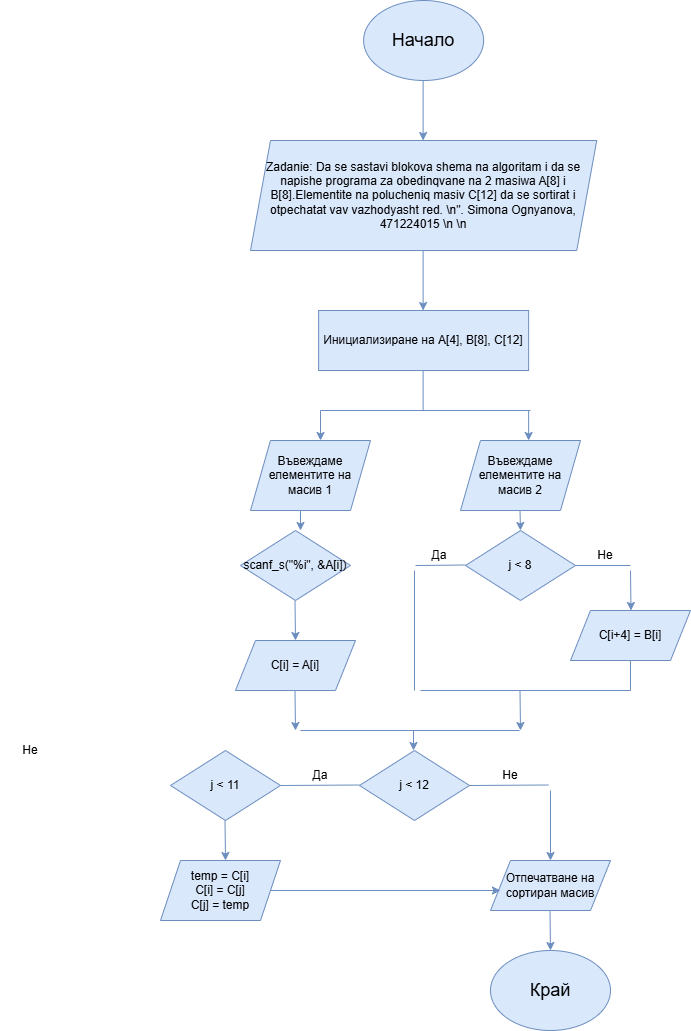

The diagram above was exported from draw.io. Its source (the exported page's mxGraphModel, read from the mxfile embedded in the PNG):
<mxGraphModel dx="753" dy="1633" grid="1" gridSize="10" guides="1" tooltips="1" connect="1" arrows="1" fold="1" page="1" pageScale="1" pageWidth="827" pageHeight="1169" math="0" shadow="0">
  <root>
    <mxCell id="0" />
    <mxCell id="1" parent="0" />
    <mxCell id="HKMGkaUc4CF1Jb3EnTQ1-1" value="Начало" style="ellipse;whiteSpace=wrap;html=1;fillColor=#dae8fc;strokeColor=#6c8ebf;fontSize=18;" parent="1" vertex="1">
      <mxGeometry x="363.12" y="-50" width="120" height="80" as="geometry" />
    </mxCell>
    <mxCell id="HKMGkaUc4CF1Jb3EnTQ1-2" value="" style="endArrow=classic;html=1;rounded=0;fillColor=#dae8fc;strokeColor=#6c8ebf;" parent="1" edge="1">
      <mxGeometry width="50" height="50" relative="1" as="geometry">
        <mxPoint x="422.62" y="30" as="sourcePoint" />
        <mxPoint x="422.62" y="90" as="targetPoint" />
      </mxGeometry>
    </mxCell>
    <mxCell id="HKMGkaUc4CF1Jb3EnTQ1-3" value="Zadanie: Da se sastavi blokova shema na algoritam i da se napishe programa za obedinqvane na 2 masiwa A[8] i B[8].&lt;span style=&quot;background-color: transparent; color: light-dark(rgb(0, 0, 0), rgb(255, 255, 255));&quot;&gt;Elementite na polucheniq masiv C[12] da se sortirat i otpechatat vav vazhodyasht red. \n&quot;.&amp;nbsp;&lt;/span&gt;Simona Ognyanova, 471224015 \n \n" style="shape=parallelogram;perimeter=parallelogramPerimeter;whiteSpace=wrap;html=1;fixedSize=1;fillColor=#dae8fc;strokeColor=#6c8ebf;" parent="1" vertex="1">
      <mxGeometry x="250" y="90" width="346.25" height="110" as="geometry" />
    </mxCell>
    <mxCell id="HKMGkaUc4CF1Jb3EnTQ1-16" value="Не" style="text;html=1;align=center;verticalAlign=middle;whiteSpace=wrap;rounded=0;" parent="1" vertex="1">
      <mxGeometry y="685" width="60" height="30" as="geometry" />
    </mxCell>
    <mxCell id="okjvHLc8BriZj6w-05UF-1" value="" style="endArrow=classic;html=1;rounded=0;fillColor=#dae8fc;strokeColor=#6c8ebf;" edge="1" parent="1">
      <mxGeometry width="50" height="50" relative="1" as="geometry">
        <mxPoint x="422.62" y="200" as="sourcePoint" />
        <mxPoint x="422.62" y="260" as="targetPoint" />
      </mxGeometry>
    </mxCell>
    <mxCell id="okjvHLc8BriZj6w-05UF-2" value="Инициализиране на A[4], B[8], C[12]" style="rounded=0;whiteSpace=wrap;html=1;fillColor=#dae8fc;strokeColor=#6c8ebf;" vertex="1" parent="1">
      <mxGeometry x="318.13" y="260" width="210" height="60" as="geometry" />
    </mxCell>
    <mxCell id="okjvHLc8BriZj6w-05UF-3" value="" style="endArrow=none;html=1;rounded=0;fillColor=#dae8fc;strokeColor=#6c8ebf;" edge="1" parent="1">
      <mxGeometry width="50" height="50" relative="1" as="geometry">
        <mxPoint x="422.62" y="360" as="sourcePoint" />
        <mxPoint x="422.62" y="320" as="targetPoint" />
      </mxGeometry>
    </mxCell>
    <mxCell id="okjvHLc8BriZj6w-05UF-4" value="" style="endArrow=none;html=1;rounded=0;fillColor=#dae8fc;strokeColor=#6c8ebf;" edge="1" parent="1">
      <mxGeometry width="50" height="50" relative="1" as="geometry">
        <mxPoint x="320" y="360" as="sourcePoint" />
        <mxPoint x="530" y="360" as="targetPoint" />
      </mxGeometry>
    </mxCell>
    <mxCell id="okjvHLc8BriZj6w-05UF-5" value="" style="endArrow=classic;html=1;rounded=0;fillColor=#dae8fc;strokeColor=#6c8ebf;" edge="1" parent="1">
      <mxGeometry width="50" height="50" relative="1" as="geometry">
        <mxPoint x="320" y="360" as="sourcePoint" />
        <mxPoint x="320" y="390" as="targetPoint" />
      </mxGeometry>
    </mxCell>
    <mxCell id="okjvHLc8BriZj6w-05UF-7" value="" style="endArrow=classic;html=1;rounded=0;fillColor=#dae8fc;strokeColor=#6c8ebf;" edge="1" parent="1">
      <mxGeometry width="50" height="50" relative="1" as="geometry">
        <mxPoint x="528.13" y="360" as="sourcePoint" />
        <mxPoint x="528.13" y="390" as="targetPoint" />
      </mxGeometry>
    </mxCell>
    <mxCell id="okjvHLc8BriZj6w-05UF-8" value="Въвеждаме елементите на масив 1" style="shape=parallelogram;perimeter=parallelogramPerimeter;whiteSpace=wrap;html=1;fixedSize=1;fillColor=#dae8fc;strokeColor=#6c8ebf;" vertex="1" parent="1">
      <mxGeometry x="250" y="390" width="120" height="70" as="geometry" />
    </mxCell>
    <mxCell id="okjvHLc8BriZj6w-05UF-9" value="Въвеждаме елементите на масив 2" style="shape=parallelogram;perimeter=parallelogramPerimeter;whiteSpace=wrap;html=1;fixedSize=1;fillColor=#dae8fc;strokeColor=#6c8ebf;" vertex="1" parent="1">
      <mxGeometry x="460" y="390" width="120" height="70" as="geometry" />
    </mxCell>
    <mxCell id="okjvHLc8BriZj6w-05UF-10" value="" style="endArrow=classic;html=1;rounded=0;fillColor=#dae8fc;strokeColor=#6c8ebf;" edge="1" parent="1">
      <mxGeometry width="50" height="50" relative="1" as="geometry">
        <mxPoint x="300" y="460" as="sourcePoint" />
        <mxPoint x="300" y="480" as="targetPoint" />
      </mxGeometry>
    </mxCell>
    <mxCell id="okjvHLc8BriZj6w-05UF-11" value="" style="endArrow=classic;html=1;rounded=0;fillColor=#dae8fc;strokeColor=#6c8ebf;" edge="1" parent="1">
      <mxGeometry width="50" height="50" relative="1" as="geometry">
        <mxPoint x="519.5" y="460" as="sourcePoint" />
        <mxPoint x="520" y="480" as="targetPoint" />
      </mxGeometry>
    </mxCell>
    <mxCell id="okjvHLc8BriZj6w-05UF-12" value="scanf_s(&quot;%i&quot;, &amp;amp;A[i])" style="rhombus;whiteSpace=wrap;html=1;fillColor=#dae8fc;strokeColor=#6c8ebf;" vertex="1" parent="1">
      <mxGeometry x="240" y="480" width="110" height="70" as="geometry" />
    </mxCell>
    <mxCell id="okjvHLc8BriZj6w-05UF-17" value="" style="endArrow=classic;html=1;rounded=0;fillColor=#dae8fc;strokeColor=#6c8ebf;" edge="1" parent="1">
      <mxGeometry width="50" height="50" relative="1" as="geometry">
        <mxPoint x="294.5" y="550" as="sourcePoint" />
        <mxPoint x="295" y="590" as="targetPoint" />
      </mxGeometry>
    </mxCell>
    <mxCell id="okjvHLc8BriZj6w-05UF-19" value="C[i] = A[i]" style="shape=parallelogram;perimeter=parallelogramPerimeter;whiteSpace=wrap;html=1;fixedSize=1;fillColor=#dae8fc;strokeColor=#6c8ebf;" vertex="1" parent="1">
      <mxGeometry x="235" y="590" width="120" height="50" as="geometry" />
    </mxCell>
    <mxCell id="okjvHLc8BriZj6w-05UF-20" value="j &amp;lt; 8" style="rhombus;whiteSpace=wrap;html=1;fillColor=#dae8fc;strokeColor=#6c8ebf;" vertex="1" parent="1">
      <mxGeometry x="465" y="480" width="110" height="70" as="geometry" />
    </mxCell>
    <mxCell id="okjvHLc8BriZj6w-05UF-21" value="" style="endArrow=none;html=1;rounded=0;fillColor=#dae8fc;strokeColor=#6c8ebf;" edge="1" parent="1">
      <mxGeometry width="50" height="50" relative="1" as="geometry">
        <mxPoint x="415" y="515" as="sourcePoint" />
        <mxPoint x="465" y="514.5" as="targetPoint" />
      </mxGeometry>
    </mxCell>
    <mxCell id="okjvHLc8BriZj6w-05UF-22" value="" style="endArrow=none;html=1;rounded=0;fillColor=#dae8fc;strokeColor=#6c8ebf;" edge="1" parent="1">
      <mxGeometry width="50" height="50" relative="1" as="geometry">
        <mxPoint x="575" y="515" as="sourcePoint" />
        <mxPoint x="630" y="515" as="targetPoint" />
      </mxGeometry>
    </mxCell>
    <mxCell id="okjvHLc8BriZj6w-05UF-24" value="" style="endArrow=classic;html=1;rounded=0;fillColor=#dae8fc;strokeColor=#6c8ebf;" edge="1" parent="1">
      <mxGeometry width="50" height="50" relative="1" as="geometry">
        <mxPoint x="630" y="520" as="sourcePoint" />
        <mxPoint x="630.5" y="560" as="targetPoint" />
      </mxGeometry>
    </mxCell>
    <mxCell id="okjvHLc8BriZj6w-05UF-25" value="" style="endArrow=none;html=1;rounded=0;fillColor=#dae8fc;strokeColor=#6c8ebf;" edge="1" parent="1">
      <mxGeometry width="50" height="50" relative="1" as="geometry">
        <mxPoint x="414" y="640" as="sourcePoint" />
        <mxPoint x="414" y="520" as="targetPoint" />
      </mxGeometry>
    </mxCell>
    <mxCell id="okjvHLc8BriZj6w-05UF-26" value="" style="endArrow=none;html=1;rounded=0;fillColor=#dae8fc;strokeColor=#6c8ebf;" edge="1" parent="1">
      <mxGeometry width="50" height="50" relative="1" as="geometry">
        <mxPoint x="420" y="640" as="sourcePoint" />
        <mxPoint x="630" y="640" as="targetPoint" />
      </mxGeometry>
    </mxCell>
    <mxCell id="okjvHLc8BriZj6w-05UF-27" value="C[i+4] = B[i]" style="shape=parallelogram;perimeter=parallelogramPerimeter;whiteSpace=wrap;html=1;fixedSize=1;fillColor=#dae8fc;strokeColor=#6c8ebf;" vertex="1" parent="1">
      <mxGeometry x="570" y="560" width="120" height="50" as="geometry" />
    </mxCell>
    <mxCell id="okjvHLc8BriZj6w-05UF-28" value="" style="endArrow=none;html=1;rounded=0;fillColor=#dae8fc;strokeColor=#6c8ebf;" edge="1" parent="1">
      <mxGeometry width="50" height="50" relative="1" as="geometry">
        <mxPoint x="630" y="640" as="sourcePoint" />
        <mxPoint x="630" y="610" as="targetPoint" />
      </mxGeometry>
    </mxCell>
    <mxCell id="okjvHLc8BriZj6w-05UF-30" value="" style="endArrow=classic;html=1;rounded=0;fillColor=#dae8fc;strokeColor=#6c8ebf;" edge="1" parent="1">
      <mxGeometry width="50" height="50" relative="1" as="geometry">
        <mxPoint x="294.5" y="640" as="sourcePoint" />
        <mxPoint x="295" y="680" as="targetPoint" />
      </mxGeometry>
    </mxCell>
    <mxCell id="okjvHLc8BriZj6w-05UF-31" value="" style="endArrow=classic;html=1;rounded=0;fillColor=#dae8fc;strokeColor=#6c8ebf;" edge="1" parent="1">
      <mxGeometry width="50" height="50" relative="1" as="geometry">
        <mxPoint x="519.5" y="640" as="sourcePoint" />
        <mxPoint x="520" y="680" as="targetPoint" />
      </mxGeometry>
    </mxCell>
    <mxCell id="okjvHLc8BriZj6w-05UF-33" value="" style="endArrow=none;html=1;rounded=0;fillColor=#dae8fc;strokeColor=#6c8ebf;" edge="1" parent="1">
      <mxGeometry width="50" height="50" relative="1" as="geometry">
        <mxPoint x="300" y="680" as="sourcePoint" />
        <mxPoint x="519" y="680" as="targetPoint" />
      </mxGeometry>
    </mxCell>
    <mxCell id="okjvHLc8BriZj6w-05UF-34" value="" style="endArrow=classic;html=1;rounded=0;fillColor=#dae8fc;strokeColor=#6c8ebf;" edge="1" parent="1">
      <mxGeometry width="50" height="50" relative="1" as="geometry">
        <mxPoint x="413" y="680" as="sourcePoint" />
        <mxPoint x="413" y="700" as="targetPoint" />
      </mxGeometry>
    </mxCell>
    <mxCell id="okjvHLc8BriZj6w-05UF-35" value="j &amp;lt; 12" style="rhombus;whiteSpace=wrap;html=1;fillColor=#dae8fc;strokeColor=#6c8ebf;" vertex="1" parent="1">
      <mxGeometry x="359" y="700" width="110" height="70" as="geometry" />
    </mxCell>
    <mxCell id="okjvHLc8BriZj6w-05UF-36" value="" style="endArrow=none;html=1;rounded=0;fillColor=#dae8fc;strokeColor=#6c8ebf;" edge="1" parent="1">
      <mxGeometry width="50" height="50" relative="1" as="geometry">
        <mxPoint x="280" y="735" as="sourcePoint" />
        <mxPoint x="359" y="734.5" as="targetPoint" />
      </mxGeometry>
    </mxCell>
    <mxCell id="okjvHLc8BriZj6w-05UF-37" value="" style="endArrow=none;html=1;rounded=0;fillColor=#dae8fc;strokeColor=#6c8ebf;" edge="1" parent="1">
      <mxGeometry width="50" height="50" relative="1" as="geometry">
        <mxPoint x="469" y="735" as="sourcePoint" />
        <mxPoint x="548" y="734.5" as="targetPoint" />
      </mxGeometry>
    </mxCell>
    <mxCell id="okjvHLc8BriZj6w-05UF-38" value="j &amp;lt; 11" style="rhombus;whiteSpace=wrap;html=1;fillColor=#dae8fc;strokeColor=#6c8ebf;" vertex="1" parent="1">
      <mxGeometry x="170" y="700" width="110" height="70" as="geometry" />
    </mxCell>
    <mxCell id="okjvHLc8BriZj6w-05UF-40" value="Отпечатване на сортиран масив" style="shape=parallelogram;perimeter=parallelogramPerimeter;whiteSpace=wrap;html=1;fixedSize=1;fillColor=#dae8fc;strokeColor=#6c8ebf;" vertex="1" parent="1">
      <mxGeometry x="490" y="810" width="120" height="50" as="geometry" />
    </mxCell>
    <mxCell id="okjvHLc8BriZj6w-05UF-41" value="" style="endArrow=classic;html=1;rounded=0;fillColor=#dae8fc;strokeColor=#6c8ebf;" edge="1" parent="1">
      <mxGeometry width="50" height="50" relative="1" as="geometry">
        <mxPoint x="550" y="740" as="sourcePoint" />
        <mxPoint x="550" y="810" as="targetPoint" />
      </mxGeometry>
    </mxCell>
    <mxCell id="okjvHLc8BriZj6w-05UF-42" value="" style="endArrow=classic;html=1;rounded=0;fillColor=#dae8fc;strokeColor=#6c8ebf;" edge="1" parent="1">
      <mxGeometry width="50" height="50" relative="1" as="geometry">
        <mxPoint x="549.5" y="860" as="sourcePoint" />
        <mxPoint x="550" y="900" as="targetPoint" />
      </mxGeometry>
    </mxCell>
    <mxCell id="okjvHLc8BriZj6w-05UF-44" value="Край" style="ellipse;whiteSpace=wrap;html=1;fillColor=#dae8fc;strokeColor=#6c8ebf;fontSize=18;" vertex="1" parent="1">
      <mxGeometry x="490" y="900" width="120" height="80" as="geometry" />
    </mxCell>
    <mxCell id="okjvHLc8BriZj6w-05UF-45" value="" style="endArrow=classic;html=1;rounded=0;fillColor=#dae8fc;strokeColor=#6c8ebf;" edge="1" parent="1">
      <mxGeometry width="50" height="50" relative="1" as="geometry">
        <mxPoint x="224.5" y="770" as="sourcePoint" />
        <mxPoint x="225" y="810" as="targetPoint" />
      </mxGeometry>
    </mxCell>
    <mxCell id="okjvHLc8BriZj6w-05UF-46" value="temp = C[i]&lt;div&gt;C[i] = C[j]&lt;/div&gt;&lt;div&gt;C[j] = temp&lt;/div&gt;" style="shape=parallelogram;perimeter=parallelogramPerimeter;whiteSpace=wrap;html=1;fixedSize=1;fillColor=#dae8fc;strokeColor=#6c8ebf;" vertex="1" parent="1">
      <mxGeometry x="160" y="810" width="120" height="60" as="geometry" />
    </mxCell>
    <mxCell id="okjvHLc8BriZj6w-05UF-47" value="" style="endArrow=classic;html=1;rounded=0;fillColor=#dae8fc;strokeColor=#6c8ebf;exitX=0.917;exitY=0.5;exitDx=0;exitDy=0;exitPerimeter=0;entryX=0.083;entryY=0.6;entryDx=0;entryDy=0;entryPerimeter=0;" edge="1" parent="1" source="okjvHLc8BriZj6w-05UF-46" target="okjvHLc8BriZj6w-05UF-40">
      <mxGeometry width="50" height="50" relative="1" as="geometry">
        <mxPoint x="279" y="840" as="sourcePoint" />
        <mxPoint x="279" y="910" as="targetPoint" />
      </mxGeometry>
    </mxCell>
    <mxCell id="okjvHLc8BriZj6w-05UF-48" value="Да" style="text;html=1;align=center;verticalAlign=middle;whiteSpace=wrap;rounded=0;" vertex="1" parent="1">
      <mxGeometry x="409" y="490" width="60" height="30" as="geometry" />
    </mxCell>
    <mxCell id="okjvHLc8BriZj6w-05UF-50" value="Не" style="text;html=1;align=center;verticalAlign=middle;whiteSpace=wrap;rounded=0;" vertex="1" parent="1">
      <mxGeometry x="575" y="490" width="60" height="30" as="geometry" />
    </mxCell>
    <mxCell id="okjvHLc8BriZj6w-05UF-51" value="Да" style="text;html=1;align=center;verticalAlign=middle;whiteSpace=wrap;rounded=0;" vertex="1" parent="1">
      <mxGeometry x="290" y="710" width="60" height="30" as="geometry" />
    </mxCell>
    <mxCell id="okjvHLc8BriZj6w-05UF-52" value="Не" style="text;html=1;align=center;verticalAlign=middle;whiteSpace=wrap;rounded=0;" vertex="1" parent="1">
      <mxGeometry x="480" y="710" width="60" height="30" as="geometry" />
    </mxCell>
  </root>
</mxGraphModel>